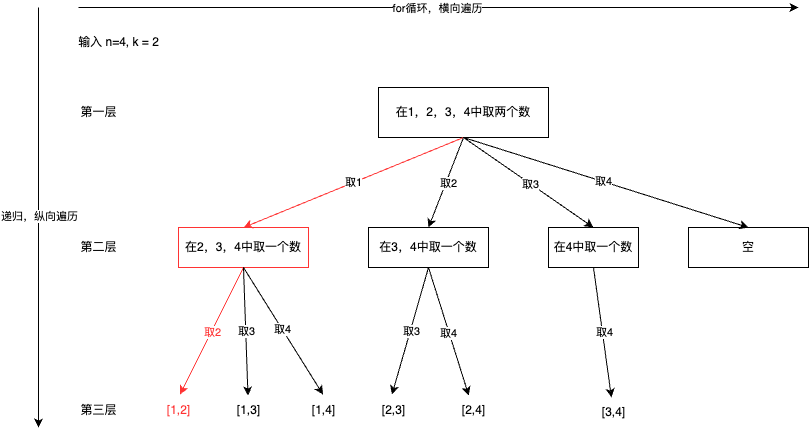

The diagram above was exported from draw.io. Its source (the exported page's mxGraphModel, read from the mxfile embedded in the PNG):
<mxGraphModel dx="954" dy="606" grid="1" gridSize="10" guides="1" tooltips="1" connect="1" arrows="1" fold="1" page="1" pageScale="1" pageWidth="827" pageHeight="1169" math="0" shadow="0">
  <root>
    <mxCell id="0" />
    <mxCell id="1" parent="0" />
    <mxCell id="h2py2B5PdZUM0jQ-4ujh-1" value="输入 n=4, k = 2" style="text;html=1;align=center;verticalAlign=middle;resizable=0;points=[];autosize=1;strokeColor=none;fillColor=none;" vertex="1" parent="1">
      <mxGeometry x="70" y="40" width="100" height="30" as="geometry" />
    </mxCell>
    <mxCell id="h2py2B5PdZUM0jQ-4ujh-2" value="在1，2，3，4中取两个数" style="rounded=0;whiteSpace=wrap;html=1;" vertex="1" parent="1">
      <mxGeometry x="380" y="100" width="170" height="50" as="geometry" />
    </mxCell>
    <mxCell id="h2py2B5PdZUM0jQ-4ujh-3" value="第一层" style="text;html=1;align=center;verticalAlign=middle;resizable=0;points=[];autosize=1;strokeColor=none;fillColor=none;" vertex="1" parent="1">
      <mxGeometry x="70" y="110" width="60" height="30" as="geometry" />
    </mxCell>
    <mxCell id="h2py2B5PdZUM0jQ-4ujh-4" value="在2，3，4中取一个数" style="rounded=0;whiteSpace=wrap;html=1;strokeColor=#FF3333;" vertex="1" parent="1">
      <mxGeometry x="180" y="240" width="130" height="40" as="geometry" />
    </mxCell>
    <mxCell id="h2py2B5PdZUM0jQ-4ujh-5" value="在3，4中取一个数" style="rounded=0;whiteSpace=wrap;html=1;" vertex="1" parent="1">
      <mxGeometry x="370" y="240" width="120" height="40" as="geometry" />
    </mxCell>
    <mxCell id="h2py2B5PdZUM0jQ-4ujh-6" value="在4中取一个数" style="rounded=0;whiteSpace=wrap;html=1;" vertex="1" parent="1">
      <mxGeometry x="550" y="240" width="90" height="40" as="geometry" />
    </mxCell>
    <mxCell id="h2py2B5PdZUM0jQ-4ujh-7" value="空" style="rounded=0;whiteSpace=wrap;html=1;" vertex="1" parent="1">
      <mxGeometry x="690" y="240" width="120" height="40" as="geometry" />
    </mxCell>
    <mxCell id="h2py2B5PdZUM0jQ-4ujh-8" value="" style="endArrow=classic;html=1;rounded=0;exitX=0.5;exitY=1;exitDx=0;exitDy=0;entryX=0.5;entryY=0;entryDx=0;entryDy=0;fillColor=#e51400;strokeColor=#FF3333;" edge="1" parent="1" source="h2py2B5PdZUM0jQ-4ujh-2" target="h2py2B5PdZUM0jQ-4ujh-4">
      <mxGeometry width="50" height="50" relative="1" as="geometry">
        <mxPoint x="340" y="220" as="sourcePoint" />
        <mxPoint x="250" y="220" as="targetPoint" />
      </mxGeometry>
    </mxCell>
    <mxCell id="h2py2B5PdZUM0jQ-4ujh-9" value="取1" style="edgeLabel;html=1;align=center;verticalAlign=middle;resizable=0;points=[];" vertex="1" connectable="0" parent="h2py2B5PdZUM0jQ-4ujh-8">
      <mxGeometry x="0.0007" y="-1" relative="1" as="geometry">
        <mxPoint as="offset" />
      </mxGeometry>
    </mxCell>
    <mxCell id="h2py2B5PdZUM0jQ-4ujh-10" value="" style="endArrow=classic;html=1;rounded=0;exitX=0.5;exitY=1;exitDx=0;exitDy=0;entryX=0.5;entryY=0;entryDx=0;entryDy=0;" edge="1" parent="1" source="h2py2B5PdZUM0jQ-4ujh-2" target="h2py2B5PdZUM0jQ-4ujh-5">
      <mxGeometry width="50" height="50" relative="1" as="geometry">
        <mxPoint x="475" y="160" as="sourcePoint" />
        <mxPoint x="262" y="244" as="targetPoint" />
      </mxGeometry>
    </mxCell>
    <mxCell id="h2py2B5PdZUM0jQ-4ujh-11" value="取2" style="edgeLabel;html=1;align=center;verticalAlign=middle;resizable=0;points=[];" vertex="1" connectable="0" parent="h2py2B5PdZUM0jQ-4ujh-10">
      <mxGeometry x="-0.015" y="2" relative="1" as="geometry">
        <mxPoint as="offset" />
      </mxGeometry>
    </mxCell>
    <mxCell id="h2py2B5PdZUM0jQ-4ujh-12" value="" style="endArrow=classic;html=1;rounded=0;exitX=0.5;exitY=1;exitDx=0;exitDy=0;entryX=0.5;entryY=0;entryDx=0;entryDy=0;" edge="1" parent="1" source="h2py2B5PdZUM0jQ-4ujh-2" target="h2py2B5PdZUM0jQ-4ujh-6">
      <mxGeometry width="50" height="50" relative="1" as="geometry">
        <mxPoint x="475" y="160" as="sourcePoint" />
        <mxPoint x="440" y="250" as="targetPoint" />
      </mxGeometry>
    </mxCell>
    <mxCell id="h2py2B5PdZUM0jQ-4ujh-13" value="取3" style="edgeLabel;html=1;align=center;verticalAlign=middle;resizable=0;points=[];" vertex="1" connectable="0" parent="h2py2B5PdZUM0jQ-4ujh-12">
      <mxGeometry x="0.03" y="-1" relative="1" as="geometry">
        <mxPoint as="offset" />
      </mxGeometry>
    </mxCell>
    <mxCell id="h2py2B5PdZUM0jQ-4ujh-14" value="" style="endArrow=classic;html=1;rounded=0;exitX=0.5;exitY=1;exitDx=0;exitDy=0;entryX=0.5;entryY=0;entryDx=0;entryDy=0;" edge="1" parent="1" source="h2py2B5PdZUM0jQ-4ujh-2" target="h2py2B5PdZUM0jQ-4ujh-7">
      <mxGeometry width="50" height="50" relative="1" as="geometry">
        <mxPoint x="475" y="160" as="sourcePoint" />
        <mxPoint x="605" y="250" as="targetPoint" />
      </mxGeometry>
    </mxCell>
    <mxCell id="h2py2B5PdZUM0jQ-4ujh-15" value="取4" style="edgeLabel;html=1;align=center;verticalAlign=middle;resizable=0;points=[];" vertex="1" connectable="0" parent="h2py2B5PdZUM0jQ-4ujh-14">
      <mxGeometry x="-0.0212" relative="1" as="geometry">
        <mxPoint as="offset" />
      </mxGeometry>
    </mxCell>
    <mxCell id="h2py2B5PdZUM0jQ-4ujh-16" value="第二层" style="text;html=1;align=center;verticalAlign=middle;resizable=0;points=[];autosize=1;strokeColor=none;fillColor=none;" vertex="1" parent="1">
      <mxGeometry x="70" y="245" width="60" height="30" as="geometry" />
    </mxCell>
    <mxCell id="h2py2B5PdZUM0jQ-4ujh-17" value="[1,2]" style="text;html=1;align=center;verticalAlign=middle;resizable=0;points=[];autosize=1;strokeColor=none;fillColor=none;fontColor=#FF3333;" vertex="1" parent="1">
      <mxGeometry x="155" y="408" width="50" height="30" as="geometry" />
    </mxCell>
    <mxCell id="h2py2B5PdZUM0jQ-4ujh-18" value="[1,3]" style="text;html=1;align=center;verticalAlign=middle;resizable=0;points=[];autosize=1;strokeColor=none;fillColor=none;" vertex="1" parent="1">
      <mxGeometry x="225" y="408" width="50" height="30" as="geometry" />
    </mxCell>
    <mxCell id="h2py2B5PdZUM0jQ-4ujh-19" value="[1,4]" style="text;html=1;align=center;verticalAlign=middle;resizable=0;points=[];autosize=1;strokeColor=none;fillColor=none;" vertex="1" parent="1">
      <mxGeometry x="300" y="408" width="50" height="30" as="geometry" />
    </mxCell>
    <mxCell id="h2py2B5PdZUM0jQ-4ujh-20" value="[2,3]" style="text;html=1;align=center;verticalAlign=middle;resizable=0;points=[];autosize=1;strokeColor=none;fillColor=none;" vertex="1" parent="1">
      <mxGeometry x="370" y="408" width="50" height="30" as="geometry" />
    </mxCell>
    <mxCell id="h2py2B5PdZUM0jQ-4ujh-21" value="[2,4]" style="text;html=1;align=center;verticalAlign=middle;resizable=0;points=[];autosize=1;strokeColor=none;fillColor=none;" vertex="1" parent="1">
      <mxGeometry x="450" y="408" width="50" height="30" as="geometry" />
    </mxCell>
    <mxCell id="h2py2B5PdZUM0jQ-4ujh-22" value="[3,4]" style="text;html=1;align=center;verticalAlign=middle;resizable=0;points=[];autosize=1;strokeColor=none;fillColor=none;" vertex="1" parent="1">
      <mxGeometry x="590" y="410" width="50" height="30" as="geometry" />
    </mxCell>
    <mxCell id="h2py2B5PdZUM0jQ-4ujh-23" value="" style="endArrow=classic;html=1;rounded=0;entryX=0.53;entryY=-0.033;entryDx=0;entryDy=0;entryPerimeter=0;exitX=0.5;exitY=1;exitDx=0;exitDy=0;strokeColor=#FF3333;" edge="1" parent="1" source="h2py2B5PdZUM0jQ-4ujh-4" target="h2py2B5PdZUM0jQ-4ujh-17">
      <mxGeometry width="50" height="50" relative="1" as="geometry">
        <mxPoint x="370" y="310" as="sourcePoint" />
        <mxPoint x="420" y="260" as="targetPoint" />
        <Array as="points" />
      </mxGeometry>
    </mxCell>
    <mxCell id="h2py2B5PdZUM0jQ-4ujh-24" value="取2" style="edgeLabel;html=1;align=center;verticalAlign=middle;resizable=0;points=[];fontColor=#FF3333;" vertex="1" connectable="0" parent="h2py2B5PdZUM0jQ-4ujh-23">
      <mxGeometry x="0.0173" y="1" relative="1" as="geometry">
        <mxPoint as="offset" />
      </mxGeometry>
    </mxCell>
    <mxCell id="h2py2B5PdZUM0jQ-4ujh-25" value="" style="endArrow=classic;html=1;rounded=0;exitX=0.5;exitY=1;exitDx=0;exitDy=0;" edge="1" parent="1" source="h2py2B5PdZUM0jQ-4ujh-4" target="h2py2B5PdZUM0jQ-4ujh-18">
      <mxGeometry width="50" height="50" relative="1" as="geometry">
        <mxPoint x="255" y="290" as="sourcePoint" />
        <mxPoint x="192" y="417" as="targetPoint" />
      </mxGeometry>
    </mxCell>
    <mxCell id="h2py2B5PdZUM0jQ-4ujh-26" value="取3" style="edgeLabel;html=1;align=center;verticalAlign=middle;resizable=0;points=[];" vertex="1" connectable="0" parent="h2py2B5PdZUM0jQ-4ujh-25">
      <mxGeometry x="0.0001" relative="1" as="geometry">
        <mxPoint as="offset" />
      </mxGeometry>
    </mxCell>
    <mxCell id="h2py2B5PdZUM0jQ-4ujh-27" value="" style="endArrow=classic;html=1;rounded=0;exitX=0.5;exitY=1;exitDx=0;exitDy=0;entryX=0.49;entryY=-0.033;entryDx=0;entryDy=0;entryPerimeter=0;" edge="1" parent="1" source="h2py2B5PdZUM0jQ-4ujh-4" target="h2py2B5PdZUM0jQ-4ujh-19">
      <mxGeometry width="50" height="50" relative="1" as="geometry">
        <mxPoint x="255" y="290" as="sourcePoint" />
        <mxPoint x="259" y="418" as="targetPoint" />
      </mxGeometry>
    </mxCell>
    <mxCell id="h2py2B5PdZUM0jQ-4ujh-28" value="取4" style="edgeLabel;html=1;align=center;verticalAlign=middle;resizable=0;points=[];" vertex="1" connectable="0" parent="h2py2B5PdZUM0jQ-4ujh-27">
      <mxGeometry x="-0.0259" relative="1" as="geometry">
        <mxPoint as="offset" />
      </mxGeometry>
    </mxCell>
    <mxCell id="h2py2B5PdZUM0jQ-4ujh-29" value="" style="endArrow=classic;html=1;rounded=0;exitX=0.5;exitY=1;exitDx=0;exitDy=0;entryX=0.47;entryY=-0.033;entryDx=0;entryDy=0;entryPerimeter=0;" edge="1" parent="1" source="h2py2B5PdZUM0jQ-4ujh-5" target="h2py2B5PdZUM0jQ-4ujh-20">
      <mxGeometry width="50" height="50" relative="1" as="geometry">
        <mxPoint x="255" y="290" as="sourcePoint" />
        <mxPoint x="335" y="417" as="targetPoint" />
      </mxGeometry>
    </mxCell>
    <mxCell id="h2py2B5PdZUM0jQ-4ujh-30" value="取3" style="edgeLabel;html=1;align=center;verticalAlign=middle;resizable=0;points=[];" vertex="1" connectable="0" parent="h2py2B5PdZUM0jQ-4ujh-29">
      <mxGeometry x="0.0041" y="1" relative="1" as="geometry">
        <mxPoint as="offset" />
      </mxGeometry>
    </mxCell>
    <mxCell id="h2py2B5PdZUM0jQ-4ujh-31" value="" style="endArrow=classic;html=1;rounded=0;exitX=0.5;exitY=1;exitDx=0;exitDy=0;" edge="1" parent="1" source="h2py2B5PdZUM0jQ-4ujh-5" target="h2py2B5PdZUM0jQ-4ujh-21">
      <mxGeometry width="50" height="50" relative="1" as="geometry">
        <mxPoint x="440" y="290" as="sourcePoint" />
        <mxPoint x="404" y="417" as="targetPoint" />
      </mxGeometry>
    </mxCell>
    <mxCell id="h2py2B5PdZUM0jQ-4ujh-32" value="取4" style="edgeLabel;html=1;align=center;verticalAlign=middle;resizable=0;points=[];" vertex="1" connectable="0" parent="h2py2B5PdZUM0jQ-4ujh-31">
      <mxGeometry x="0.0114" y="-1" relative="1" as="geometry">
        <mxPoint as="offset" />
      </mxGeometry>
    </mxCell>
    <mxCell id="h2py2B5PdZUM0jQ-4ujh-33" value="" style="endArrow=classic;html=1;rounded=0;exitX=0.5;exitY=1;exitDx=0;exitDy=0;" edge="1" parent="1" source="h2py2B5PdZUM0jQ-4ujh-6" target="h2py2B5PdZUM0jQ-4ujh-22">
      <mxGeometry width="50" height="50" relative="1" as="geometry">
        <mxPoint x="440" y="290" as="sourcePoint" />
        <mxPoint x="480" y="418" as="targetPoint" />
      </mxGeometry>
    </mxCell>
    <mxCell id="h2py2B5PdZUM0jQ-4ujh-34" value="取4" style="edgeLabel;html=1;align=center;verticalAlign=middle;resizable=0;points=[];" vertex="1" connectable="0" parent="h2py2B5PdZUM0jQ-4ujh-33">
      <mxGeometry x="-0.0119" y="2" relative="1" as="geometry">
        <mxPoint as="offset" />
      </mxGeometry>
    </mxCell>
    <mxCell id="h2py2B5PdZUM0jQ-4ujh-35" value="第三层" style="text;html=1;align=center;verticalAlign=middle;resizable=0;points=[];autosize=1;strokeColor=none;fillColor=none;" vertex="1" parent="1">
      <mxGeometry x="70" y="408" width="60" height="30" as="geometry" />
    </mxCell>
    <mxCell id="h2py2B5PdZUM0jQ-4ujh-36" value="" style="endArrow=classic;html=1;rounded=0;" edge="1" parent="1">
      <mxGeometry width="50" height="50" relative="1" as="geometry">
        <mxPoint x="80" y="20" as="sourcePoint" />
        <mxPoint x="800" y="20" as="targetPoint" />
      </mxGeometry>
    </mxCell>
    <mxCell id="h2py2B5PdZUM0jQ-4ujh-38" value="for循环，横向遍历" style="edgeLabel;html=1;align=center;verticalAlign=middle;resizable=0;points=[];" vertex="1" connectable="0" parent="h2py2B5PdZUM0jQ-4ujh-36">
      <mxGeometry x="-0.0056" relative="1" as="geometry">
        <mxPoint as="offset" />
      </mxGeometry>
    </mxCell>
    <mxCell id="h2py2B5PdZUM0jQ-4ujh-37" value="" style="endArrow=classic;html=1;rounded=0;" edge="1" parent="1">
      <mxGeometry width="50" height="50" relative="1" as="geometry">
        <mxPoint x="40" y="20" as="sourcePoint" />
        <mxPoint x="40" y="440" as="targetPoint" />
      </mxGeometry>
    </mxCell>
    <mxCell id="h2py2B5PdZUM0jQ-4ujh-39" value="递归，纵向遍历" style="edgeLabel;html=1;align=center;verticalAlign=middle;resizable=0;points=[];" vertex="1" connectable="0" parent="h2py2B5PdZUM0jQ-4ujh-37">
      <mxGeometry x="-0.0095" relative="1" as="geometry">
        <mxPoint as="offset" />
      </mxGeometry>
    </mxCell>
  </root>
</mxGraphModel>